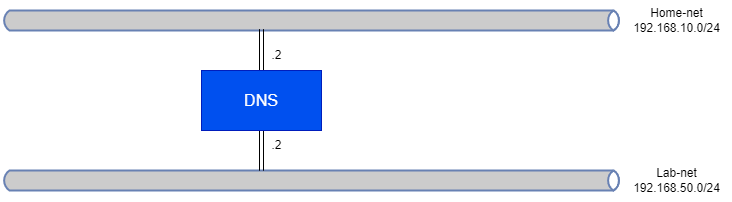

The diagram above was exported from draw.io. Its source (the exported page's mxGraphModel, read from the mxfile embedded in the PNG):
<mxGraphModel dx="1329" dy="687" grid="1" gridSize="10" guides="1" tooltips="1" connect="1" arrows="1" fold="1" page="1" pageScale="1" pageWidth="1600" pageHeight="900" math="0" shadow="0">
  <root>
    <mxCell id="0" />
    <mxCell id="1" parent="0" />
    <mxCell id="2" value="" style="html=1;outlineConnect=0;fillColor=#CCCCCC;strokeColor=#6881B3;gradientColor=none;gradientDirection=north;strokeWidth=2;shape=mxgraph.networks.bus;gradientColor=none;gradientDirection=north;fontColor=#ffffff;perimeter=backbonePerimeter;backboneSize=20;" vertex="1" parent="1">
      <mxGeometry x="80" y="200" width="620" height="20" as="geometry" />
    </mxCell>
    <mxCell id="3" value="" style="html=1;outlineConnect=0;fillColor=#CCCCCC;strokeColor=#6881B3;gradientColor=none;gradientDirection=north;strokeWidth=2;shape=mxgraph.networks.bus;gradientColor=none;gradientDirection=north;fontColor=#ffffff;perimeter=backbonePerimeter;backboneSize=20;" vertex="1" parent="1">
      <mxGeometry x="80" y="360" width="620" height="20" as="geometry" />
    </mxCell>
    <mxCell id="4" value="Home-net&lt;br&gt;192.168.10.0/24" style="text;html=1;align=center;verticalAlign=middle;resizable=0;points=[];autosize=1;strokeColor=none;fillColor=none;" vertex="1" parent="1">
      <mxGeometry x="700" y="190" width="110" height="40" as="geometry" />
    </mxCell>
    <mxCell id="5" value="Lab-net&lt;br&gt;192.168.50.0/24" style="text;html=1;align=center;verticalAlign=middle;resizable=0;points=[];autosize=1;strokeColor=none;fillColor=none;" vertex="1" parent="1">
      <mxGeometry x="700" y="350" width="110" height="40" as="geometry" />
    </mxCell>
    <mxCell id="8" style="edgeStyle=none;shape=link;html=1;fontSize=16;" edge="1" parent="1" source="6" target="2">
      <mxGeometry relative="1" as="geometry" />
    </mxCell>
    <mxCell id="9" style="edgeStyle=none;shape=link;html=1;fontSize=16;" edge="1" parent="1" source="6" target="3">
      <mxGeometry relative="1" as="geometry" />
    </mxCell>
    <mxCell id="6" value="&lt;font style=&quot;font-size: 16px;&quot;&gt;DNS&lt;/font&gt;" style="whiteSpace=wrap;html=1;fillColor=#0050ef;fontColor=#ffffff;strokeColor=#001DBC;" vertex="1" parent="1">
      <mxGeometry x="280" y="260" width="120" height="60" as="geometry" />
    </mxCell>
    <mxCell id="10" value=".2" style="text;html=1;align=center;verticalAlign=middle;resizable=0;points=[];autosize=1;strokeColor=none;fillColor=none;" vertex="1" parent="1">
      <mxGeometry x="340" y="230" width="30" height="30" as="geometry" />
    </mxCell>
    <mxCell id="11" value=".2" style="text;html=1;align=center;verticalAlign=middle;resizable=0;points=[];autosize=1;strokeColor=none;fillColor=none;" vertex="1" parent="1">
      <mxGeometry x="340" y="320" width="30" height="30" as="geometry" />
    </mxCell>
  </root>
</mxGraphModel>